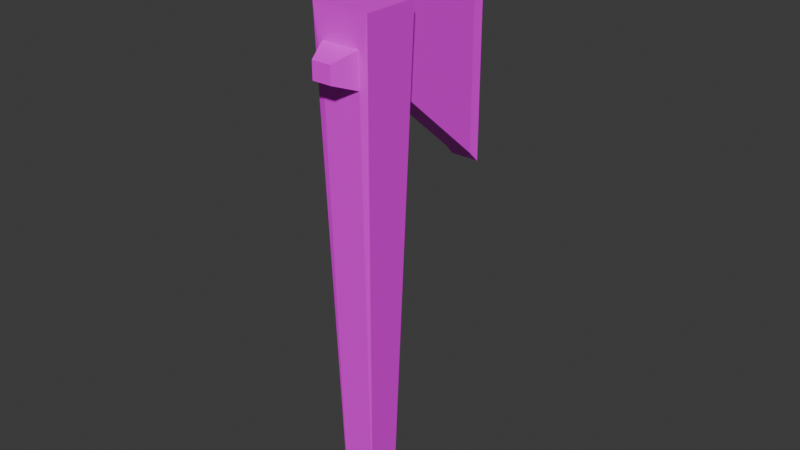 # Source: Axe.blend  (saved by Blender 4.0.36; exported with 4.5.12 LTS)
import bpy
from mathutils import Matrix  # noqa: F401  (used for matrix-valued properties, if any)

bpy.ops.wm.read_factory_settings(use_empty=True)
scene = bpy.context.scene
scene.name = 'Scene'

# ---- collections
col_collection = bpy.data.collections.new('Collection'); scene.collection.children.link(col_collection)

# ---- images (referenced by path relative to the original .blend; pixels are not part of the script)
import os
ASSET_DIR = os.environ.get("B2B_ASSET_DIR", "")  # directory of the original .blend (textures are referenced by path, not embedded)
HERE = os.path.dirname(os.path.abspath(__file__))  # packed textures are extracted next to this script under _unpacked/

def load_image(name, relpath, width, height, colorspace="sRGB"):
    """Load a texture the original file referenced (path relative to the .blend, or extracted next to this script)."""
    p = next((c for c in (os.path.join(HERE, relpath), os.path.join(ASSET_DIR, relpath)) if relpath and os.path.exists(c)), "")
    if p:
        img = bpy.data.images.load(p, check_existing=True)
        img.name = name
    else:  # same state as the original file: an image datablock whose file is absent (Cycles renders it pink)
        img = bpy.data.images.new(name, width, height)
        img.source = "FILE"
        img.filepath = "//" + (relpath or name)
    img.colorspace_settings.name = colorspace
    return img
img_colorpalette_png_001 = load_image('ColorPalette.png.001', 'ColorPalette.png', 1024, 1024, 'sRGB')

# ---- materials (node trees are filled in below, after node groups)
mat_material = bpy.data.materials.new('Material')
mat_material.alpha_threshold = 0.0
mat_material.use_transparent_shadow = False
mat_material.roughness = 0.5
mat_material.line_color = (0.0, 0.0, 0.0, 1.0)

# ---- node groups
ng_auto_smooth = bpy.data.node_groups.new('Auto Smooth', 'GeometryNodeTree')
_s = ng_auto_smooth.interface.new_socket(name='Geometry', in_out='OUTPUT', socket_type='NodeSocketGeometry')
_s = ng_auto_smooth.interface.new_socket(name='Geometry', in_out='INPUT', socket_type='NodeSocketGeometry')
_s = ng_auto_smooth.interface.new_socket(name='Angle', in_out='INPUT', socket_type='NodeSocketFloat')
_s.subtype = 'ANGLE'
_s.min_value = 0.0
_s.max_value = 3.142
ng_auto_smooth.is_modifier = True
_N = ng_auto_smooth.nodes; _L = ng_auto_smooth.links
n0 = _N.new('NodeGroupOutput'); n0.name = 'Group Output'; n0.location = (480, -100)
n1 = _N.new('NodeGroupInput'); n1.name = 'Group Input'; n1.location = (-420, -300)
n2 = _N.new('NodeGroupInput'); n2.name = 'Group Input.001'; n2.location = (-60, -100)
n3 = _N.new('GeometryNodeSetShadeSmooth'); n3.name = 'Set Shade Smooth'; n3.location = (120, -100)
n3.domain = 'EDGE'
n4 = _N.new('GeometryNodeSetShadeSmooth'); n4.name = 'Set Shade Smooth.001'; n4.location = (300, -100)
n5 = _N.new('GeometryNodeInputMeshEdgeAngle'); n5.name = 'Edge Angle'; n5.location = (-420, -220)
n6 = _N.new('GeometryNodeInputEdgeSmooth'); n6.name = 'Is Edge Smooth'; n6.location = (-60, -160)
n7 = _N.new('GeometryNodeInputShadeSmooth'); n7.name = 'Is Face Smooth'; n7.location = (-240, -340)
n8 = _N.new('FunctionNodeBooleanMath'); n8.name = 'Boolean Math'; n8.location = (-60, -220)
n9 = _N.new('FunctionNodeCompare'); n9.name = 'Compare'; n9.location = (-240, -180)
n9.operation = 'LESS_EQUAL'
_L.new(n5.outputs[0], n9.inputs[0])
_L.new(n4.outputs[0], n0.inputs[0])
_L.new(n1.outputs[1], n9.inputs[1])
_L.new(n9.outputs[0], n8.inputs[0])
_L.new(n7.outputs[0], n8.inputs[1])
_L.new(n2.outputs[0], n3.inputs[0])
_L.new(n6.outputs[0], n3.inputs[1])
_L.new(n3.outputs[0], n4.inputs[0])
_L.new(n8.outputs[0], n3.inputs[2])
n0.is_active_output = True

# ---- material node trees
mat_material.use_nodes = True; mat_material.node_tree.nodes.clear()
_N = mat_material.node_tree.nodes; _L = mat_material.node_tree.links
n0 = _N.new('ShaderNodeOutputMaterial'); n0.name = 'Material Output'; n0.location = (300, 300)
n1 = _N.new('ShaderNodeBsdfPrincipled'); n1.name = 'Principled BSDF'; n1.location = (10, 300)
n1.inputs[3].default_value = 1.45
n2 = _N.new('ShaderNodeTexImage'); n2.name = 'Image Texture'; n2.location = (-350, 156)
n2.image = img_colorpalette_png_001
n2.interpolation = 'Closest'
_L.new(n1.outputs[0], n0.inputs[0])
_L.new(n2.outputs[0], n1.inputs[0])
n0.is_active_output = True

# ---- world
world_world = bpy.data.worlds.new('World'); scene.world = world_world
world_world.use_nodes = True; world_world.node_tree.nodes.clear()
_N = world_world.node_tree.nodes; _L = world_world.node_tree.links
n0 = _N.new('ShaderNodeOutputWorld'); n0.name = 'World Output'; n0.location = (300, 300)
n1 = _N.new('ShaderNodeBackground'); n1.name = 'Background'; n1.location = (10, 300)
n1.inputs[0].default_value = (0.05088, 0.05088, 0.05088, 1.0)
_L.new(n1.outputs[0], n0.inputs[0])
n0.is_active_output = True
world_world.color = (0.05088, 0.05088, 0.05088)
world_world.use_sun_shadow = False
world_world.sun_shadow_jitter_overblur = 0.0

# ---- meshes
me_axe = bpy.data.meshes.new('Axe')
me_axe.from_pydata([(0.2386, -0.7104, 3.111), (0.2386, -0.7104, 3.515), (-0.2225, -0.7104, 3.111), (-0.2225, -0.7104, 3.515), (0.1708, -0.03202, 2.894), (0.1708, -0.03202, 3.588), (-0.1548, -0.03202, 2.894), (-0.1548, -0.03202, 3.588), (-0.3312, -0.03202, 3.877), (-0.1765, -0.1867, -2.189), (0.1926, -0.1867, -2.189), (0.3472, -0.03202, 3.877), (-0.1548, 1.169, 4.641), (-0.1548, 1.169, 1.841), (0.1708, 1.169, 1.841), (0.1708, 1.169, 4.641), (-0.17, 1.291, 4.772), (-0.17, 1.291, 1.71), (0.1861, 1.291, 1.71), (0.1861, 1.291, 4.772), (-0.1765, -0.5558, -2.189), (0.1926, -0.5558, -2.189), (0.3472, -0.7104, 3.877), (-0.3312, -0.7104, 3.877), (-0.108, -0.9759, 3.211), (0.1241, -0.9759, 3.211), (0.1241, -0.9759, 3.415), (-0.108, -0.9759, 3.415)], [], [(3, 2, 24, 27), (20, 23, 8, 9), (6, 7, 12, 13), (10, 11, 22, 21), (20, 9, 10, 21), (8, 23, 22, 11), (7, 6, 9, 8), (6, 4, 10, 9), (5, 7, 8, 11), (4, 5, 11, 10), (15, 14, 18, 19), (5, 4, 14, 15), (4, 6, 13, 14), (7, 5, 15, 12), (17, 16, 19, 18), (14, 13, 17, 18), (12, 15, 19, 16), (13, 12, 16, 17), (0, 2, 20, 21), (1, 0, 21, 22), (3, 1, 22, 23), (2, 3, 23, 20), (25, 26, 27, 24), (0, 1, 26, 25), (1, 3, 27, 26), (2, 0, 25, 24)])
_uv = me_axe.uv_layers.new(name='UVMap')
_uv.uv.foreach_set('vector', [0.1973, 0.176, 0.1973, 0.176, 0.1973, 0.176, 0.1973, 0.176, 0.04491, 0.3147, 0.04491, 0.3147, 0.04491, 0.3147, 0.04491, 0.3147, 0.1973, 0.176, 0.1973, 0.176, 0.1973, 0.176, 0.1973, 0.176, 0.06444, 0.3166, 0.06444, 0.3166, 0.06444, 0.3166, 0.06444, 0.3166, 0.04491, 0.3147, 0.04491, 0.3147, 0.04491, 0.3147, 0.04491, 0.3147, 0.04491, 0.3147, 0.04491, 0.3147, 0.04491, 0.3147, 0.04491, 0.3147, 0.04491, 0.3147, 0.04491, 0.3147, 0.04491, 0.3147, 0.04491, 0.3147, 0.04491, 0.3147, 0.04491, 0.3147, 0.04491, 0.3147, 0.04491, 0.3147, 0.04491, 0.3147, 0.04491, 0.3147, 0.04491, 0.3147, 0.04491, 0.3147, 0.04491, 0.3147, 0.04491, 0.3147, 0.04491, 0.3147, 0.04491, 0.3147, 0.3515, 0.1936, 0.3515, 0.1936, 0.3515, 0.1936, 0.3515, 0.1936, 0.1973, 0.176, 0.1973, 0.176, 0.1973, 0.176, 0.1973, 0.176, 0.1973, 0.176, 0.1973, 0.176, 0.1973, 0.176, 0.1973, 0.176, 0.1973, 0.176, 0.1973, 0.176, 0.1973, 0.176, 0.1973, 0.176, 0.3515, 0.1936, 0.3515, 0.1936, 0.3515, 0.1936, 0.3515, 0.1936, 0.3515, 0.1936, 0.3515, 0.1936, 0.3515, 0.1936, 0.3515, 0.1936, 0.3515, 0.1936, 0.3515, 0.1936, 0.3515, 0.1936, 0.3515, 0.1936, 0.3515, 0.1936, 0.3515, 0.1936, 0.3515, 0.1936, 0.3515, 0.1936, 0.04491, 0.3147, 0.04491, 0.3147, 0.04491, 0.3147, 0.04491, 0.3147, 0.04491, 0.3147, 0.04491, 0.3147, 0.04491, 0.3147, 0.04491, 0.3147, 0.04491, 0.3147, 0.04491, 0.3147, 0.04491, 0.3147, 0.04491, 0.3147, 0.04491, 0.3147, 0.04491, 0.3147, 0.04491, 0.3147, 0.04491, 0.3147, 0.1973, 0.176, 0.1973, 0.176, 0.1973, 0.176, 0.1973, 0.176, 0.1973, 0.176, 0.1973, 0.176, 0.1973, 0.176, 0.1973, 0.176, 0.1973, 0.176, 0.1973, 0.176, 0.1973, 0.176, 0.1973, 0.176, 0.1973, 0.176, 0.1973, 0.176, 0.1973, 0.176, 0.1973, 0.176])
me_axe.materials.append(mat_material)
me_axe.update()

# ---- objects
ob_axe = bpy.data.objects.new('Axe', me_axe)

# ---- transforms, parenting, visibility, modifiers, constraints
ob_axe.location = (0.0, 0.0, 0.0)
_m = ob_axe.modifiers.new('Auto Smooth', 'NODES')
_m.node_group = ng_auto_smooth
_gi = [s.identifier for s in ng_auto_smooth.interface.items_tree if s.item_type == 'SOCKET' and s.in_out == 'INPUT']
_m[_gi[1]] = 0.5236  # Angle

# ---- collection membership
col_collection.objects.link(ob_axe)

# ---- scene / render settings (as saved in the file)
scene.frame_start = 1; scene.frame_end = 250; scene.frame_set(1)
scene.render.engine = 'BLENDER_EEVEE_NEXT'
scene.cycles.sampling_pattern = 'TABULATED_SOBOL'
bpy.context.view_layer.update()

# ---- added for rendering (the .blend has no active camera and no usable light): camera, sun
cam_auto = bpy.data.cameras.new('AutoCamera')
cam_auto.lens = 50.0
cam_auto.sensor_width = 36.0
cam_auto.clip_end = 1000.0
ob_auto_camera = bpy.data.objects.new('AutoCamera', cam_auto)
scene.collection.objects.link(ob_auto_camera)
ob_auto_camera.location = (6.81055, -8.00524, 6.73327)
ob_auto_camera.rotation_euler = (1.09748, -7.21219e-08, 0.694738)
scene.camera = ob_auto_camera
light_auto_sun = bpy.data.lights.new('AutoSun', 'SUN')
light_auto_sun.energy = 3.0
light_auto_sun.angle = 0.0523599
ob_auto_sun = bpy.data.objects.new('AutoSun', light_auto_sun)
scene.collection.objects.link(ob_auto_sun)
ob_auto_sun.rotation_euler = (0.872665, 0.174533, 0.523599)
bpy.context.view_layer.update()
